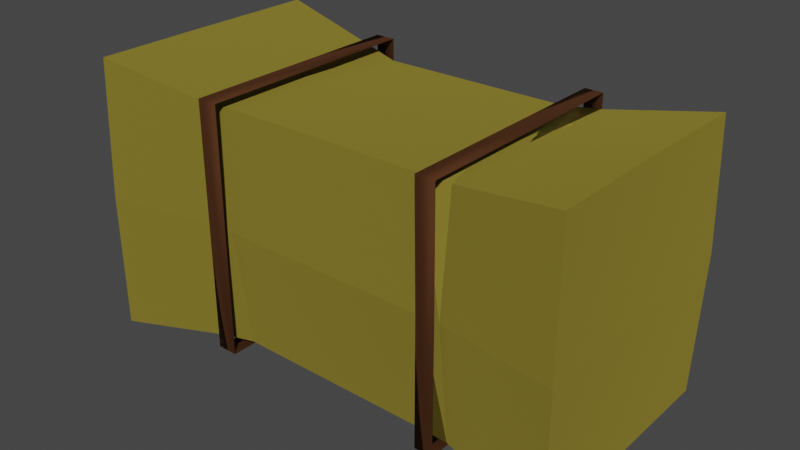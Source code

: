 # Source: paille_rectangle.blend  (saved by Blender 3.5.10; exported with 4.5.12 LTS)
import bpy
from mathutils import Matrix  # noqa: F401  (used for matrix-valued properties, if any)

bpy.ops.wm.read_factory_settings(use_empty=True)
scene = bpy.context.scene
scene.name = 'Scene'

# ---- collections
col_collection = bpy.data.collections.new('Collection'); scene.collection.children.link(col_collection)

# ---- materials (node trees are filled in below, after node groups)
mat_01___default = bpy.data.materials.new('01 - Default')
mat_01___default.use_transparent_shadow = False
mat_01___default.diffuse_color = (0.1569, 0.06275, 0.02745, 1.0)
mat_01___default.roughness = 0.8586
mat_01___default.specular_intensity = 0.0
mat_01___default.metallic = 1.0
mat_02___default = bpy.data.materials.new('02 - Default')
mat_02___default.use_transparent_shadow = False
mat_02___default.diffuse_color = (0.5725, 0.4588, 0.07059, 1.0)
mat_02___default.roughness = 0.8586
mat_02___default.specular_intensity = 0.0
mat_02___default.metallic = 1.0

# ---- material node trees
mat_01___default.use_nodes = True; mat_01___default.node_tree.nodes.clear()
_N = mat_01___default.node_tree.nodes; _L = mat_01___default.node_tree.links
n0 = _N.new('ShaderNodeBsdfPrincipled'); n0.name = 'Principled BSDF'; n0.location = (10, 300)
n0.distribution = 'GGX'
n0.subsurface_method = 'RANDOM_WALK_SKIN'
n0.inputs[0].default_value = (0.1569, 0.06275, 0.02745, 1.0)
n0.inputs[1].default_value = 1.0
n0.inputs[2].default_value = 0.8586
n0.inputs[3].default_value = 1.45
n0.inputs[13].default_value = 0.0
n0.inputs[27].default_value = (0.0, 0.0, 0.0, 1.0)
n1 = _N.new('ShaderNodeOutputMaterial'); n1.name = 'Material Output'; n1.location = (300, 300)
n2 = _N.new('ShaderNodeNormalMap'); n2.name = 'Normal Map'; n2.location = (-300, -300)
n2.label = 'Normal/Map'
_L.new(n0.outputs[0], n1.inputs[0])
_L.new(n2.outputs[0], n0.inputs[5])
n1.is_active_output = True
mat_02___default.use_nodes = True; mat_02___default.node_tree.nodes.clear()
_N = mat_02___default.node_tree.nodes; _L = mat_02___default.node_tree.links
n0 = _N.new('ShaderNodeBsdfPrincipled'); n0.name = 'Principled BSDF'; n0.location = (10, 300)
n0.distribution = 'GGX'
n0.subsurface_method = 'RANDOM_WALK_SKIN'
n0.inputs[0].default_value = (0.5725, 0.4588, 0.07059, 1.0)
n0.inputs[1].default_value = 1.0
n0.inputs[2].default_value = 0.8586
n0.inputs[3].default_value = 1.45
n0.inputs[13].default_value = 0.0
n0.inputs[27].default_value = (0.0, 0.0, 0.0, 1.0)
n1 = _N.new('ShaderNodeOutputMaterial'); n1.name = 'Material Output'; n1.location = (300, 300)
n2 = _N.new('ShaderNodeNormalMap'); n2.name = 'Normal Map'; n2.location = (-300, -300)
n2.label = 'Normal/Map'
_L.new(n0.outputs[0], n1.inputs[0])
_L.new(n2.outputs[0], n0.inputs[5])
n1.is_active_output = True

# ---- world
world_world = bpy.data.worlds.new('World'); scene.world = world_world
world_world.use_nodes = True; world_world.node_tree.nodes.clear()
_N = world_world.node_tree.nodes; _L = world_world.node_tree.links
n0 = _N.new('ShaderNodeOutputWorld'); n0.name = 'World Output'; n0.location = (300, 300)
n1 = _N.new('ShaderNodeBackground'); n1.name = 'Background'; n1.location = (10, 300)
n1.inputs[0].default_value = (0.05088, 0.05088, 0.05088, 1.0)
_L.new(n1.outputs[0], n0.inputs[0])
n0.is_active_output = True
world_world.color = (0.05088, 0.05088, 0.05088)
world_world.use_sun_shadow = False
world_world.sun_shadow_jitter_overblur = 0.0

# ---- meshes
me_mesh_002 = bpy.data.meshes.new('Mesh.002')
me_mesh_002.from_pydata([(-37.85, -19.81, -0.1705), (-19.34, -17.88, 1.902), (-14.89, -15.26, 3.301), (17.31, -17.88, 1.902), (20.71, -15.55, 3.001), (37.21, -18.23, 0.1118), (-37.18, 0.6846, -0.04633), (-19.9, 0.6555, 3.161), (-16.13, -1.341e-08, 1.902), (16.05, -0.0003399, 3.301), (20.18, -1.341e-08, 1.902), (37.13, 0.08251, 0.1256), (-37.18, 19.1, -0.04633), (-19.9, 16.06, 3.161), (-16.13, 17.88, 1.902), (15.2, 15.38, 4.001), (20.18, 17.88, 1.902), (37.13, 18.14, 0.1256), (-37.41, -19.14, 42.48), (-19.34, -17.88, 40.42), (-15.01, -15.38, 39.04), (17.26, -18.14, 40.42), (20.73, -15.77, 39.32), (37.19, -18.45, 42.2), (-37.41, -0.223, 42.48), (-19.34, -1.341e-08, 40.42), (-15.01, -1.521e-07, 39.04), (17.26, 0.2595, 40.42), (20.73, -0.2477, 39.32), (37.19, -0.2477, 42.2), (-37.67, 19.27, 42.29), (-19.34, 17.88, 40.42), (-14.15, 15.43, 38.05), (17.31, 17.88, 40.42), (20.96, 16.07, 38.82), (36.97, 18.68, 41.63), (-37.85, -19.81, 21.19), (-19.34, -17.88, 21.16), (-16.25, -16.6, 21.16), (17.31, -17.88, 21.16), (20.08, -16.76, 21.16), (37.85, -19.65, 21.16), (37.85, 0.0, 21.16), (37.36, 19.55, 21.7), (20.18, 17.88, 21.16), (16.49, 16.74, 21.1), (-16.13, 17.88, 21.16), (-19.23, 16.6, 21.16), (-37.85, 19.87, 21.19), (-37.85, 0.03135, 21.19), (-19.23, -16.6, 3.286), (-16.13, -17.88, 1.902), (16.05, -15.41, 3.089), (20.18, -17.88, 1.902), (-19.34, -1.341e-08, 1.902), (-14.89, -0.0003399, 3.301), (17.31, -1.341e-08, 1.902), (20.79, 0.08251, 2.987), (-19.34, 17.88, 1.902), (-14.04, 15.25, 4.201), (17.31, 17.88, 1.902), (20.79, 15.49, 2.987), (-19.66, -16.07, 39.11), (-16.13, -17.88, 40.42), (16.17, -15.53, 39.14), (20.22, -18.14, 40.42), (-19.66, -0.2519, 39.11), (-16.13, -1.341e-08, 40.42), (16.17, -1.335e-07, 39.14), (20.22, 0.2595, 40.42), (-19.4, 16.28, 39.06), (-16.13, 17.88, 40.42), (15.32, 15.57, 38.16), (20.18, 17.88, 40.42), (-19.23, -16.6, 21.16), (-16.13, -17.88, 21.16), (17.41, -16.76, 21.1), (20.18, -17.88, 21.16), (20.56, 16.81, 21.7), (17.31, 17.88, 21.16), (-15.32, 16.58, 21.16), (-19.34, 17.88, 21.16), (-37.84, -19.8, -0.1642), (-19.34, -17.87, 1.909), (-14.89, -15.25, 3.308), (17.31, -17.87, 1.909), (20.72, -15.54, 3.008), (37.2, -18.23, 0.1182), (-37.17, 0.6845, -0.03853), (-19.9, 0.6554, 3.171), (-16.13, -1.341e-08, 1.912), (16.05, -0.0009511, 3.311), (20.18, -1.341e-08, 1.912), (37.12, 0.08245, 0.1334), (-37.17, 19.09, -0.03996), (-19.9, 16.05, 3.169), (-16.13, 17.87, 1.909), (15.2, 15.38, 4.007), (20.18, 17.87, 1.909), (37.13, 18.14, 0.132), (-37.4, -19.13, 42.47), (-19.34, -17.87, 40.41), (-15.01, -15.37, 39.03), (17.26, -18.13, 40.41), (20.73, -15.77, 39.31), (37.19, -18.44, 42.2), (-37.4, -0.223, 42.47), (-19.34, -1.341e-08, 40.41), (-15.01, -0.0002287, 39.03), (17.26, 0.2595, 40.41), (20.73, -0.2483, 39.31), (37.19, -0.2479, 42.2), (-37.67, 19.27, 42.28), (-19.34, 17.87, 40.41), (-14.15, 15.42, 38.05), (17.31, 17.87, 40.41), (20.96, 16.06, 38.82), (36.96, 18.67, 41.62), (-37.84, -19.8, 21.19), (-19.34, -17.87, 21.16), (-16.25, -16.59, 21.16), (17.31, -17.87, 21.16), (20.08, -16.75, 21.16), (37.84, -19.64, 21.16), (37.84, -8.49e-05, 21.16), (37.35, 19.54, 21.7), (20.18, 17.87, 21.16), (16.49, 16.73, 21.1), (-16.13, 17.87, 21.16), (-19.23, 16.59, 21.16), (-37.84, 19.86, 21.19), (-37.84, 0.03132, 21.19), (-19.23, -16.59, 3.292), (-16.13, -17.87, 1.909), (16.05, -15.4, 3.096), (20.18, -17.87, 1.909), (-19.34, -1.341e-08, 1.912), (-14.89, -0.0005359, 3.311), (17.31, -1.341e-08, 1.912), (20.79, 0.08283, 2.997), (-19.34, 17.87, 1.909), (-14.04, 15.24, 4.208), (17.31, 17.87, 1.909), (20.8, 15.48, 2.994), (-19.66, -16.07, 39.1), (-16.13, -17.87, 40.41), (16.17, -15.52, 39.14), (20.22, -18.13, 40.41), (-19.66, -0.252, 39.1), (-16.13, -1.341e-08, 40.41), (16.17, 3.543e-05, 39.13), (20.22, 0.2595, 40.41), (-19.41, 16.27, 39.06), (-16.13, 17.87, 40.41), (15.32, 15.56, 38.15), (20.18, 17.87, 40.41), (-19.23, -16.59, 21.16), (-16.13, -17.87, 21.16), (17.41, -16.75, 21.1), (20.18, -17.87, 21.16), (20.56, 16.8, 21.7), (17.31, 17.87, 21.16), (-15.32, 16.57, 21.16), (-19.34, 17.87, 21.16)], [], [(0, 6, 7, 50), (1, 54, 8, 51), (2, 55, 9, 52), (3, 56, 10, 53), (4, 57, 11, 5), (6, 12, 13, 7), (54, 58, 14, 8), (55, 59, 15, 9), (56, 60, 16, 10), (57, 61, 17, 11), (18, 62, 66, 24), (19, 63, 67, 25), (20, 64, 68, 26), (21, 65, 69, 27), (22, 23, 29, 28), (24, 66, 70, 30), (25, 67, 71, 31), (26, 68, 72, 32), (27, 69, 73, 33), (28, 29, 35, 34), (0, 50, 74, 36), (1, 51, 75, 37), (2, 52, 76, 38), (3, 53, 77, 39), (4, 5, 41, 40), (36, 74, 62, 18), (37, 75, 63, 19), (38, 76, 64, 20), (39, 77, 65, 21), (40, 41, 23, 22), (5, 11, 42, 41), (11, 17, 43, 42), (41, 42, 29, 23), (42, 43, 35, 29), (17, 61, 78, 43), (16, 60, 79, 44), (15, 59, 80, 45), (14, 58, 81, 46), (13, 12, 48, 47), (43, 78, 34, 35), (44, 79, 33, 73), (45, 80, 32, 72), (46, 81, 31, 71), (47, 48, 30, 70), (12, 6, 49, 48), (6, 0, 36, 49), (48, 49, 24, 30), (49, 36, 18, 24), (61, 9, 15, 78), (78, 15, 45, 34), (34, 45, 72, 28), (28, 72, 68, 22), (22, 68, 64, 40), (40, 64, 76, 4), (4, 76, 52, 57), (57, 52, 9, 61), (20, 62, 74, 38), (38, 74, 50, 2), (32, 70, 66, 26), (26, 66, 62, 20), (70, 32, 80, 47), (47, 80, 59, 13), (55, 7, 13, 59), (2, 50, 7, 55), (82, 132, 89, 88), (83, 133, 90, 136), (84, 134, 91, 137), (85, 135, 92, 138), (86, 87, 93, 139), (88, 89, 95, 94), (136, 90, 96, 140), (137, 91, 97, 141), (138, 92, 98, 142), (139, 93, 99, 143), (100, 106, 148, 144), (101, 107, 149, 145), (102, 108, 150, 146), (103, 109, 151, 147), (104, 110, 111, 105), (106, 112, 152, 148), (107, 113, 153, 149), (108, 114, 154, 150), (109, 115, 155, 151), (110, 116, 117, 111), (82, 118, 156, 132), (83, 119, 157, 133), (84, 120, 158, 134), (85, 121, 159, 135), (86, 122, 123, 87), (118, 100, 144, 156), (119, 101, 145, 157), (120, 102, 146, 158), (121, 103, 147, 159), (122, 104, 105, 123), (87, 123, 124, 93), (93, 124, 125, 99), (123, 105, 111, 124), (124, 111, 117, 125), (99, 125, 160, 143), (98, 126, 161, 142), (97, 127, 162, 141), (96, 128, 163, 140), (95, 129, 130, 94), (125, 117, 116, 160), (126, 155, 115, 161), (127, 154, 114, 162), (128, 153, 113, 163), (129, 152, 112, 130), (94, 130, 131, 88), (88, 131, 118, 82), (130, 112, 106, 131), (131, 106, 100, 118), (143, 160, 97, 91), (160, 116, 127, 97), (116, 110, 154, 127), (110, 104, 150, 154), (104, 122, 146, 150), (122, 86, 158, 146), (86, 139, 134, 158), (139, 143, 91, 134), (102, 120, 156, 144), (120, 84, 132, 156), (114, 108, 148, 152), (108, 102, 144, 148), (152, 129, 162, 114), (129, 95, 141, 162), (137, 141, 95, 89), (84, 137, 89, 132), (51, 8, 90, 133), (53, 10, 92, 135), (8, 14, 96, 90), (10, 16, 98, 92), (67, 63, 145, 149), (69, 65, 147, 151), (71, 67, 149, 153), (73, 69, 151, 155), (75, 51, 133, 157), (77, 53, 135, 159), (63, 75, 157, 145), (65, 77, 159, 147), (79, 60, 142, 161), (81, 58, 140, 163), (33, 79, 161, 115), (31, 81, 163, 113), (54, 1, 83, 136), (56, 3, 85, 138), (58, 54, 136, 140), (60, 56, 138, 142), (19, 25, 107, 101), (21, 27, 109, 103), (25, 31, 113, 107), (27, 33, 115, 109), (1, 37, 119, 83), (3, 39, 121, 85), (37, 19, 101, 119), (39, 21, 103, 121), (16, 44, 126, 98), (14, 46, 128, 96), (44, 73, 155, 126), (46, 71, 153, 128)])
me_mesh_002.polygons.foreach_set('use_smooth', [True] * 160)
me_mesh_002.polygons.foreach_set('material_index', [1, 0, 1, 0, 1, 1, 0, 1, 0, 1, 1, 0, 1, 0, 1, 1, 0, 1, 0, 1, 1, 0, 1, 0, 1, 1, 0, 1, 0, 1, 1, 1, 1, 1, 1, 0, 1, 0, 1, 1, 0, 1, 0, 1, 1, 1, 1, 1, 1, 1, 1, 1, 1, 1, 1, 1, 1, 1, 1, 1, 1, 1, 1, 1, 1, 0, 1, 0, 1, 1, 0, 1, 0, 1, 1, 0, 1, 0, 1, 1, 0, 1, 0, 1, 1, 0, 1, 0, 1, 1, 0, 1, 0, 1, 1, 1, 1, 1, 1, 0, 1, 0, 1, 1, 0, 1, 0, 1, 1, 1, 1, 1, 1, 1, 1, 1, 1, 1, 1, 1, 1, 1, 1, 1, 1, 1, 1, 1, 0, 0, 0, 0, 0, 0, 0, 0, 0, 0, 0, 0, 0, 0, 0, 0, 0, 0, 0, 0, 0, 0, 0, 0, 0, 0, 0, 0, 0, 0, 0, 0])
_k = set([(0, 6), (0, 36), (0, 50), (1, 51), (2, 38), (2, 50), (2, 52), (2, 55), (3, 53), (4, 5), (4, 40), (4, 57), (4, 76), (5, 11), (5, 41), (6, 12), (6, 49), (7, 13), (7, 50), (7, 55), (9, 15), (9, 52), (9, 55), (9, 61), (11, 17), (11, 42), (12, 13), (12, 48), (13, 47), (13, 59), (14, 58), (15, 45), (15, 59), (15, 78), (16, 60), (17, 43), (17, 61), (18, 24), (18, 36), (18, 62), (19, 63), (20, 26), (20, 38), (20, 62), (20, 64), (21, 65), (22, 23), (22, 28), (22, 40), (22, 68), (23, 29), (23, 41), (24, 30), (26, 32), (26, 66), (26, 68), (28, 29), (28, 34), (28, 72), (29, 35), (29, 42), (30, 48), (30, 70), (31, 71), (32, 70), (32, 72), (32, 80), (33, 73), (34, 35), (34, 45), (34, 78), (35, 43), (36, 49), (36, 74), (38, 74), (38, 76), (40, 41), (40, 64), (41, 42), (42, 43), (43, 78), (45, 72), (45, 80), (47, 48), (47, 70), (47, 80), (48, 49), (50, 74), (52, 57), (52, 76), (55, 59), (57, 61), (59, 80), (61, 78), (62, 66), (62, 74), (64, 68), (64, 76), (66, 70), (68, 72), (82, 88), (82, 118), (82, 132), (83, 133), (84, 120), (84, 132), (84, 134), (84, 137), (85, 135), (86, 87), (86, 122), (86, 139), (86, 158), (87, 93), (87, 123), (88, 94), (88, 131), (89, 95), (89, 132), (89, 137), (91, 97), (91, 134), (91, 137), (91, 143), (93, 99), (93, 124), (94, 95), (94, 130), (95, 129), (95, 141), (96, 140), (97, 127), (97, 141), (97, 160), (98, 142), (99, 125), (99, 143), (100, 106), (100, 118), (100, 144), (101, 145), (102, 108), (102, 120), (102, 144), (102, 146), (103, 147), (104, 105), (104, 110), (104, 122), (104, 150), (105, 111), (105, 123), (106, 112), (108, 114), (108, 148), (108, 150), (110, 111), (110, 116), (110, 154), (111, 117), (111, 124), (112, 130), (112, 152), (113, 153), (114, 152), (114, 154), (114, 162), (115, 155), (116, 117), (116, 127), (116, 160), (117, 125), (118, 131), (118, 156), (120, 156), (120, 158), (122, 123), (122, 146), (123, 124), (124, 125), (125, 160), (127, 154), (127, 162), (129, 130), (129, 152), (129, 162), (130, 131), (132, 156), (134, 139), (134, 158), (137, 141), (139, 143), (141, 162), (143, 160), (144, 148), (144, 156), (146, 150), (146, 158), (148, 152), (150, 154)])
me_mesh_002.attributes.new('sharp_edge', 'BOOLEAN', 'EDGE').data.foreach_set('value', [ (min(e.vertices), max(e.vertices)) in _k for e in me_mesh_002.edges])
_uv = me_mesh_002.uv_layers.new(name='UVChannel_1')
_uv.uv.foreach_set('vector', [1.0, 0.0, 1.0, 0.5, 0.8, 0.5, 0.8, 0.0, 0.8, 0.0, 0.8, 0.5, 0.6, 0.5, 0.6, 0.0, 0.6, 0.0, 0.6, 0.5, 0.4, 0.5, 0.4, 0.0, 0.4, 0.0, 0.4, 0.5, 0.2, 0.5, 0.2, 0.0, 0.2, 0.0, 0.2, 0.5, 2.98e-08, 0.5, 2.98e-08, 0.0, 1.0, 0.5, 1.0, 1.0, 0.8, 1.0, 0.8, 0.5, 0.8, 0.5, 0.8, 1.0, 0.6, 1.0, 0.6, 0.5, 0.6, 0.5, 0.6, 1.0, 0.4, 1.0, 0.4, 0.5, 0.4, 0.5, 0.4, 1.0, 0.2, 1.0, 0.2, 0.5, 0.2, 0.5, 0.2, 1.0, 2.98e-08, 1.0, 2.98e-08, 0.5, 0.0, 0.0, 0.2, 0.0, 0.2, 0.5, 0.0, 0.5, 0.2, 0.0, 0.4, 0.0, 0.4, 0.5, 0.2, 0.5, 0.4, 0.0, 0.6, 0.0, 0.6, 0.5, 0.4, 0.5, 0.6, 0.0, 0.8, 0.0, 0.8, 0.5, 0.6, 0.5, 0.8, 0.0, 1.0, 0.0, 1.0, 0.5, 0.8, 0.5, 0.0, 0.5, 0.2, 0.5, 0.2, 1.0, 0.0, 1.0, 0.2, 0.5, 0.4, 0.5, 0.4, 1.0, 0.2, 1.0, 0.4, 0.5, 0.6, 0.5, 0.6, 1.0, 0.4, 1.0, 0.6, 0.5, 0.8, 0.5, 0.8, 1.0, 0.6, 1.0, 0.8, 0.5, 1.0, 0.5, 1.0, 1.0, 0.8, 1.0, 0.0, 0.0, 0.2, 0.0, 0.2, 0.5, 0.0, 0.5, 0.2, 0.0, 0.4, 0.0, 0.4, 0.5, 0.2, 0.5, 0.4, 0.0, 0.6, 0.0, 0.6, 0.5, 0.4, 0.5, 0.6, 0.0, 0.8, 0.0, 0.8, 0.5, 0.6, 0.5, 0.8, 0.0, 1.0, 0.0, 1.0, 0.5, 0.8, 0.5, 0.0, 0.5, 0.2, 0.5, 0.2, 1.0, 0.0, 1.0, 0.2, 0.5, 0.4, 0.5, 0.4, 1.0, 0.2, 1.0, 0.4, 0.5, 0.6, 0.5, 0.6, 1.0, 0.4, 1.0, 0.6, 0.5, 0.8, 0.5, 0.8, 1.0, 0.6, 1.0, 0.8, 0.5, 1.0, 0.5, 1.0, 1.0, 0.8, 1.0, 0.0, 0.0, 0.5, 0.0, 0.5, 0.5, 0.0, 0.5, 0.5, 0.0, 1.0, 0.0, 1.0, 0.5, 0.5, 0.5, 0.0, 0.5, 0.5, 0.5, 0.5, 1.0, 0.0, 1.0, 0.5, 0.5, 1.0, 0.5, 1.0, 1.0, 0.5, 1.0, 0.0, 0.0, 0.2, 0.0, 0.2, 0.5, 0.0, 0.5, 0.2, 0.0, 0.4, 0.0, 0.4, 0.5, 0.2, 0.5, 0.4, 0.0, 0.6, 0.0, 0.6, 0.5, 0.4, 0.5, 0.6, 0.0, 0.8, 0.0, 0.8, 0.5, 0.6, 0.5, 0.8, 0.0, 1.0, 0.0, 1.0, 0.5, 0.8, 0.5, 0.0, 0.5, 0.2, 0.5, 0.2, 1.0, 0.0, 1.0, 0.2, 0.5, 0.4, 0.5, 0.4, 1.0, 0.2, 1.0, 0.4, 0.5, 0.6, 0.5, 0.6, 1.0, 0.4, 1.0, 0.6, 0.5, 0.8, 0.5, 0.8, 1.0, 0.6, 1.0, 0.8, 0.5, 1.0, 0.5, 1.0, 1.0, 0.8, 1.0, 0.0, 0.0, 0.5, 0.0, 0.5, 0.5, 0.0, 0.5, 0.5, 0.0, 1.0, 0.0, 1.0, 0.5, 0.5, 0.5, 0.0, 0.5, 0.5, 0.5, 0.5, 1.0, 0.0, 1.0, 0.5, 0.5, 1.0, 0.5, 1.0, 1.0, 0.5, 1.0, 0.5, 1.0, 0.4, 0.5, 0.4, 1.0, 0.6, 1.0, 0.6, 1.0, 0.4, 1.0, 0.6, 0.5, 0.8, 1.0, 0.8, 1.0, 0.6, 0.5, 0.6, 0.5, 0.8, 0.5, 0.8, 0.5, 0.6, 0.5, 1.0, 0.0, 0.8, 0.0, 0.8, 0.0, 1.0, 0.0, 0.2, 0.0, 0.8, 0.0, 0.8, 0.0, 0.2, 0.0, 0.2, 1.0, 0.2, 0.0, 0.2, 0.0, 0.2, 1.0, 0.8, 1.0, 0.0, 0.5, 0.0, 0.5, 0.8, 1.0, 0.4, 0.5, 0.5, 1.0, 0.4, 0.0, 1.0, 1.0, 1.0, 0.5, 0.4, 0.0, 0.4, 0.0, 1.0, 0.5, 0.4, 1.0, 0.6, 0.0, 0.4, 1.0, 0.2, 0.5, 0.6, 0.0, 0.4, 0.5, 0.4, 0.5, 0.6, 0.0, 1.0, 1.0, 0.4, 0.0, 0.2, 0.5, 0.4, 1.0, 1.0, 1.0, 1.0, 0.5, 1.0, 0.5, 1.0, 1.0, 1.0, 0.5, 0.8, 1.0, 0.5, 0.0, 0.8, 0.5, 0.8, 1.0, 1.0, 0.5, 0.6, 0.0, 0.4, 1.0, 0.8, 0.5, 0.5, 0.0, 1.0, 0.0, 0.8, 0.0, 0.8, 0.5, 1.0, 0.5, 0.8, 0.0, 0.6, 0.0, 0.6, 0.5, 0.8, 0.5, 0.6, 0.0, 0.4, 0.0, 0.4, 0.5, 0.6, 0.5, 0.4, 0.0, 0.2, 0.0, 0.2, 0.5, 0.4, 0.5, 0.2, 0.0, 2.98e-08, 0.0, 2.98e-08, 0.5, 0.2, 0.5, 1.0, 0.5, 0.8, 0.5, 0.8, 1.0, 1.0, 1.0, 0.8, 0.5, 0.6, 0.5, 0.6, 1.0, 0.8, 1.0, 0.6, 0.5, 0.4, 0.5, 0.4, 1.0, 0.6, 1.0, 0.4, 0.5, 0.2, 0.5, 0.2, 1.0, 0.4, 1.0, 0.2, 0.5, 2.98e-08, 0.5, 2.98e-08, 1.0, 0.2, 1.0, 0.0, 0.0, 0.0, 0.5, 0.2, 0.5, 0.2, 0.0, 0.2, 0.0, 0.2, 0.5, 0.4, 0.5, 0.4, 0.0, 0.4, 0.0, 0.4, 0.5, 0.6, 0.5, 0.6, 0.0, 0.6, 0.0, 0.6, 0.5, 0.8, 0.5, 0.8, 0.0, 0.8, 0.0, 0.8, 0.5, 1.0, 0.5, 1.0, 0.0, 0.0, 0.5, 0.0, 1.0, 0.2, 1.0, 0.2, 0.5, 0.2, 0.5, 0.2, 1.0, 0.4, 1.0, 0.4, 0.5, 0.4, 0.5, 0.4, 1.0, 0.6, 1.0, 0.6, 0.5, 0.6, 0.5, 0.6, 1.0, 0.8, 1.0, 0.8, 0.5, 0.8, 0.5, 0.8, 1.0, 1.0, 1.0, 1.0, 0.5, 0.0, 0.0, 0.0, 0.5, 0.2, 0.5, 0.2, 0.0, 0.2, 0.0, 0.2, 0.5, 0.4, 0.5, 0.4, 0.0, 0.4, 0.0, 0.4, 0.5, 0.6, 0.5, 0.6, 0.0, 0.6, 0.0, 0.6, 0.5, 0.8, 0.5, 0.8, 0.0, 0.8, 0.0, 0.8, 0.5, 1.0, 0.5, 1.0, 0.0, 0.0, 0.5, 0.0, 1.0, 0.2, 1.0, 0.2, 0.5, 0.2, 0.5, 0.2, 1.0, 0.4, 1.0, 0.4, 0.5, 0.4, 0.5, 0.4, 1.0, 0.6, 1.0, 0.6, 0.5, 0.6, 0.5, 0.6, 1.0, 0.8, 1.0, 0.8, 0.5, 0.8, 0.5, 0.8, 1.0, 1.0, 1.0, 1.0, 0.5, 0.0, 0.0, 0.0, 0.5, 0.5, 0.5, 0.5, 0.0, 0.5, 0.0, 0.5, 0.5, 1.0, 0.5, 1.0, 0.0, 0.0, 0.5, 0.0, 1.0, 0.5, 1.0, 0.5, 0.5, 0.5, 0.5, 0.5, 1.0, 1.0, 1.0, 1.0, 0.5, 0.0, 0.0, 0.0, 0.5, 0.2, 0.5, 0.2, 0.0, 0.2, 0.0, 0.2, 0.5, 0.4, 0.5, 0.4, 0.0, 0.4, 0.0, 0.4, 0.5, 0.6, 0.5, 0.6, 0.0, 0.6, 0.0, 0.6, 0.5, 0.8, 0.5, 0.8, 0.0, 0.8, 0.0, 0.8, 0.5, 1.0, 0.5, 1.0, 0.0, 0.0, 0.5, 0.0, 1.0, 0.2, 1.0, 0.2, 0.5, 0.2, 0.5, 0.2, 1.0, 0.4, 1.0, 0.4, 0.5, 0.4, 0.5, 0.4, 1.0, 0.6, 1.0, 0.6, 0.5, 0.6, 0.5, 0.6, 1.0, 0.8, 1.0, 0.8, 0.5, 0.8, 0.5, 0.8, 1.0, 1.0, 1.0, 1.0, 0.5, 0.0, 0.0, 0.0, 0.5, 0.5, 0.5, 0.5, 0.0, 0.5, 0.0, 0.5, 0.5, 1.0, 0.5, 1.0, 0.0, 0.0, 0.5, 0.0, 1.0, 0.5, 1.0, 0.5, 0.5, 0.5, 0.5, 0.5, 1.0, 1.0, 1.0, 1.0, 0.5, 0.5, 1.0, 0.6, 1.0, 0.4, 1.0, 0.4, 0.5, 0.6, 1.0, 0.8, 1.0, 0.6, 0.5, 0.4, 1.0, 0.8, 1.0, 0.8, 0.5, 0.6, 0.5, 0.6, 0.5, 0.8, 0.5, 0.8, 0.0, 1.0, 0.0, 0.6, 0.5, 0.8, 0.0, 0.8, 0.0, 0.2, 0.0, 1.0, 0.0, 0.8, 0.0, 0.2, 0.0, 0.2, 1.0, 0.2, 0.0, 0.2, 0.0, 0.0, 0.5, 0.8, 1.0, 0.2, 1.0, 0.0, 0.5, 0.5, 1.0, 0.4, 0.5, 0.8, 1.0, 0.4, 0.0, 0.4, 0.0, 1.0, 0.5, 1.0, 1.0, 0.4, 0.0, 0.6, 0.0, 0.4, 1.0, 1.0, 0.5, 0.4, 1.0, 0.4, 0.5, 0.6, 0.0, 0.2, 0.5, 0.4, 0.5, 0.4, 0.0, 1.0, 1.0, 0.6, 0.0, 0.2, 0.5, 1.0, 0.5, 1.0, 1.0, 0.4, 1.0, 1.0, 0.5, 0.8, 1.0, 1.0, 0.5, 1.0, 1.0, 0.5, 0.0, 1.0, 0.5, 0.8, 1.0, 0.8, 0.5, 0.6, 0.0, 0.5, 0.0, 0.8, 0.5, 0.4, 1.0, 0.6, 0.0, 0.6, 0.5, 0.6, 0.5, 0.6, 0.0, 0.2, 0.0, 0.2, 0.5, 0.2, 0.5, 0.2, 0.0, 0.6, 0.5, 0.6, 1.0, 0.6, 1.0, 0.6, 0.5, 0.2, 0.5, 0.2, 1.0, 0.2, 1.0, 0.2, 0.5, 0.4, 0.5, 0.4, 0.0, 0.4, 0.0, 0.4, 0.5, 0.8, 0.5, 0.8, 0.0, 0.8, 0.0, 0.8, 0.5, 0.4, 1.0, 0.4, 0.5, 0.4, 0.5, 0.4, 1.0, 0.8, 1.0, 0.8, 0.5, 0.8, 0.5, 0.8, 1.0, 0.4, 0.5, 0.4, 0.0, 0.4, 0.0, 0.4, 0.5, 0.8, 0.5, 0.8, 0.0, 0.8, 0.0, 0.8, 0.5, 0.4, 1.0, 0.4, 0.5, 0.4, 0.5, 0.4, 1.0, 0.8, 1.0, 0.8, 0.5, 0.8, 0.5, 0.8, 1.0, 0.4, 0.5, 0.4, 0.0, 0.4, 0.0, 0.4, 0.5, 0.8, 0.5, 0.8, 0.0, 0.8, 0.0, 0.8, 0.5, 0.4, 1.0, 0.4, 0.5, 0.4, 0.5, 0.4, 1.0, 0.8, 1.0, 0.8, 0.5, 0.8, 0.5, 0.8, 1.0, 0.8, 0.5, 0.8, 0.0, 0.8, 0.0, 0.8, 0.5, 0.4, 0.5, 0.4, 0.0, 0.4, 0.0, 0.4, 0.5, 0.8, 1.0, 0.8, 0.5, 0.8, 0.5, 0.8, 1.0, 0.4, 1.0, 0.4, 0.5, 0.4, 0.5, 0.4, 1.0, 0.2, 0.0, 0.2, 0.5, 0.2, 0.5, 0.2, 0.0, 0.6, 0.0, 0.6, 0.5, 0.6, 0.5, 0.6, 0.0, 0.2, 0.5, 0.2, 1.0, 0.2, 1.0, 0.2, 0.5, 0.6, 0.5, 0.6, 1.0, 0.6, 1.0, 0.6, 0.5, 0.2, 0.0, 0.2, 0.5, 0.2, 0.5, 0.2, 0.0, 0.6, 0.0, 0.6, 0.5, 0.6, 0.5, 0.6, 0.0, 0.2, 0.5, 0.2, 1.0, 0.2, 1.0, 0.2, 0.5, 0.6, 0.5, 0.6, 1.0, 0.6, 1.0, 0.6, 0.5, 0.2, 0.0, 0.2, 0.5, 0.2, 0.5, 0.2, 0.0, 0.6, 0.0, 0.6, 0.5, 0.6, 0.5, 0.6, 0.0, 0.2, 0.5, 0.2, 1.0, 0.2, 1.0, 0.2, 0.5, 0.6, 0.5, 0.6, 1.0, 0.6, 1.0, 0.6, 0.5])
me_mesh_002.materials.append(mat_01___default)
me_mesh_002.materials.append(mat_02___default)
me_mesh_002.update()
me_mesh_002.normals_split_custom_set([tuple(v) for v in zip(*[iter([0.1825, -7.612e-09, -0.9832, 0.1825, -3.842e-09, -0.9832, 0.1825, -3.857e-09, -0.9832, 0.1825, -7.612e-09, -0.9832, -0.5774, -0.5773, -0.5773, -0.7071, 0.0, -0.7071, 0.7071, 0.0, -0.7071, 0.5774, -0.5773, -0.5774, -0.003409, 0.006912, -1.0, -0.003409, 0.006912, -1.0, -0.003409, 0.006912, -1.0, -0.003409, 0.006912, -1.0, -0.5774, -0.5773, -0.5773, -0.7071, 0.0, -0.7071, 0.7071, 0.0, -0.7071, 0.5774, -0.5774, -0.5773, -0.1725, -5.246e-08, -0.985, -0.1725, -2.627e-08, -0.985, -0.1725, -2.627e-08, -0.985, -0.1725, -5.246e-08, -0.985, 0.1825, -3.842e-09, -0.9832, 0.1825, 0.0, -0.9832, 0.1825, 0.0, -0.9832, 0.1825, -3.857e-09, -0.9832, -0.7071, 0.0, -0.7071, -0.5774, 0.5773, -0.5773, 0.5774, 0.5773, -0.5774, 0.7071, 0.0, -0.7071, -0.003445, 0.05215, -0.9986, -0.003445, 0.05215, -0.9986, -0.003445, 0.05215, -0.9986, -0.003445, 0.05215, -0.9986, -0.7071, 0.0, -0.7071, -0.5774, 0.5773, -0.5773, 0.5774, 0.5773, -0.5773, 0.7071, 0.0, -0.7071, -0.1725, -2.627e-08, -0.985, -0.1725, 0.0, -0.985, -0.1725, 0.0, -0.985, -0.1725, -2.627e-08, -0.985, 0.1866, 0.0, 0.9824, 0.1866, 0.0, 0.9824, 0.1836, 0.003273, 0.983, 0.1836, 0.003275, 0.983, -0.5774, -0.5773, 0.5773, 0.5774, -0.5773, 0.5774, 0.7071, 0.0, 0.7071, -0.7071, 0.0, 0.7071, -0.003426, 0.0, 1.0, -0.003426, 0.0, 1.0, -0.003426, 0.0, 1.0, -0.003426, 0.0, 1.0, -0.5771, -0.5814, 0.5736, 0.5771, -0.5814, 0.5736, 0.7075, 0.0008376, 0.7067, -0.7075, 0.0008376, 0.7067, -0.1725, 0.0, 0.985, -0.1725, 0.0, 0.985, -0.1725, 0.0, 0.985, -0.1725, 0.0, 0.985, 0.1836, 0.003275, 0.983, 0.1836, 0.003273, 0.983, 0.1806, 0.00652, 0.9835, 0.1806, 0.00652, 0.9835, -0.7071, 0.0, 0.7071, 0.7071, 0.0, 0.7071, 0.5774, 0.5773, 0.5774, -0.5774, 0.5773, 0.5773, -0.003566, 0.06344, 0.998, -0.003566, 0.06344, 0.998, -0.003566, 0.06344, 0.998, -0.003566, 0.06344, 0.998, -0.7075, 0.0008376, 0.7067, 0.7075, 0.0008376, 0.7067, 0.5769, 0.5776, 0.5775, -0.5769, 0.5776, 0.5775, -0.1748, 0.03003, 0.9841, -0.1748, 0.03003, 0.9841, -0.1748, 0.03003, 0.9841, -0.1748, 0.03003, 0.9841, 0.1699, -0.9855, 0.0, 0.1699, -0.9855, 0.0, 0.1699, -0.9855, 0.0, 0.1699, -0.9855, 0.0, -0.5774, -0.5773, -0.5773, 0.5774, -0.5773, -0.5774, 0.7072, -0.707, 1.09e-07, -0.7071, -0.7071, 1.09e-07, -0.00507, -0.9972, -0.07484, -0.00507, -0.9972, -0.07484, -0.00507, -0.9972, -0.07484, -0.00507, -0.9972, -0.07484, -0.5774, -0.5773, -0.5773, 0.5774, -0.5774, -0.5773, 0.7082, -0.706, -0.005529, -0.7082, -0.706, -0.005529, -0.1656, -0.984, -0.06572, -0.1656, -0.984, -0.06572, -0.1656, -0.984, -0.06572, -0.1656, -0.984, -0.06572, 0.1726, -0.9845, 0.02993, 0.1726, -0.9845, 0.02993, 0.1726, -0.9845, 0.02993, 0.1726, -0.9845, 0.02993, -0.7071, -0.7071, 1.09e-07, 0.7072, -0.707, 1.09e-07, 0.5774, -0.5773, 0.5774, -0.5774, -0.5773, 0.5773, -0.004812, -0.9977, 0.06813, -0.004812, -0.9977, 0.06813, -0.004812, -0.9977, 0.06813, -0.004812, -0.9977, 0.06813, -0.7082, -0.706, -0.005529, 0.7082, -0.706, -0.005529, 0.5771, -0.5814, 0.5736, -0.5771, -0.5814, 0.5736, -0.1648, -0.9848, 0.05481, -0.1648, -0.9848, 0.05481, -0.1648, -0.9848, 0.05481, -0.1648, -0.9848, 0.05481, 0.9995, 0.002092, -0.03213, 0.9995, 0.002092, -0.03213, 0.9995, 0.002092, -0.03213, 0.9995, 0.002092, -0.03213, 0.9997, 0.01328, -0.02264, 0.9997, 0.01328, -0.02264, 0.9997, 0.01328, -0.02264, 0.9997, 0.01328, -0.02264, 0.9995, 0.0, 0.03104, 0.9995, 0.0, 0.03104, 0.9995, 0.0, 0.03104, 0.9995, 0.0, 0.03104, 0.9995, 0.01856, 0.026, 0.9995, 0.01856, 0.026, 0.9995, 0.01856, 0.026, 0.9995, 0.01856, 0.026, -0.1658, 0.9839, -0.06662, -0.1658, 0.9839, -0.06662, -0.1658, 0.9839, -0.06662, -0.1658, 0.9839, -0.06662, 0.5774, 0.5773, -0.5773, -0.5774, 0.5773, -0.5773, -0.7071, 0.7071, -7.311e-08, 0.7071, 0.7071, -7.311e-08, -0.005085, 0.9969, -0.07876, -0.005085, 0.9969, -0.07876, -0.005085, 0.9969, -0.07876, -0.005085, 0.9969, -0.07876, 0.5774, 0.5773, -0.5774, -0.5774, 0.5773, -0.5773, -0.7071, 0.7071, -6.542e-08, 0.7072, 0.707, -6.543e-08, 0.1758, 0.9839, -0.03282, 0.1758, 0.9839, -0.03282, 0.1758, 0.9839, -0.03282, 0.1758, 0.9839, -0.03282, -0.164, 0.9855, 0.04285, -0.164, 0.9855, 0.04285, -0.164, 0.9855, 0.04285, -0.164, 0.9855, 0.04285, 0.7071, 0.7071, -7.311e-08, -0.7071, 0.7071, -7.311e-08, -0.5769, 0.5776, 0.5775, 0.5769, 0.5776, 0.5775, -0.004812, 0.9977, 0.06813, -0.004812, 0.9977, 0.06813, -0.004812, 0.9977, 0.06813, -0.004812, 0.9977, 0.06813, 0.7072, 0.707, -6.543e-08, -0.7071, 0.7071, -6.542e-08, -0.5774, 0.5773, 0.5773, 0.5774, 0.5773, 0.5774, 0.1694, 0.9853, 0.02304, 0.1694, 0.9853, 0.02304, 0.1694, 0.9853, 0.02304, 0.1694, 0.9853, 0.02304, -0.9995, 0.0, -0.03147, -0.9995, 0.0, -0.03147, -0.9995, 0.0, -0.03147, -0.9995, 0.0, -0.03147, -0.9997, 0.01663, -0.01544, -0.9997, 0.01663, -0.01544, -0.9997, 0.01663, -0.01544, -0.9997, 0.01663, -0.01544, -0.9999, -0.006567, 0.0144, -0.9998, -0.003308, 0.01748, -0.9998, -0.003248, 0.01753, -0.9999, -0.006567, 0.0144, -0.9998, -0.003308, 0.01748, -0.9998, 0.0, 0.0206, -0.9998, 0.0, 0.0206, -0.9998, -0.003248, 0.01753, -0.1317, 0.7476, -0.651, -0.1317, 0.7476, -0.651, -0.1317, 0.7476, -0.651, -0.1317, 0.7476, -0.651, -0.01643, 0.9997, -0.01701, -0.01643, 0.9997, -0.01701, -0.01643, 0.9997, -0.01701, -0.01643, 0.9997, -0.01701, -0.1445, 0.7067, 0.6926, -0.1445, 0.7067, 0.6926, -0.1445, 0.7067, 0.6926, -0.1445, 0.7067, 0.6926, -0.03697, 0.03073, 0.9988, -0.03697, 0.03073, 0.9988, -0.03697, 0.03073, 0.9988, -0.03697, 0.03073, 0.9988, -0.06607, -0.7371, 0.6725, -0.06607, -0.7371, 0.6725, -0.06607, -0.7371, 0.6725, -0.06607, -0.7371, 0.6725, -1.61e-05, -1.0, 0.000745, -1.61e-05, -1.0, 0.000745, -1.61e-05, -1.0, 0.000745, -1.61e-05, -1.0, 0.000745, -0.03589, -0.7286, -0.684, -0.03589, -0.7286, -0.684, -0.03589, -0.7286, -0.684, -0.03589, -0.7286, -0.684, -0.06613, 0.006864, -0.9978, -0.06613, 0.006864, -0.9978, -0.06613, 0.006864, -0.9978, -0.06613, 0.006864, -0.9978, 0.09143, -0.9947, 0.04634, 0.09143, -0.9947, 0.04634, 0.09143, -0.9947, 0.04634, 0.09143, -0.9947, 0.04634, 0.18, -0.9832, -0.03002, 0.18, -0.9832, -0.03002, 0.18, -0.9832, -0.03002, 0.18, -0.9832, -0.03002, 0.1102, 0.02811, 0.9935, 0.1102, 0.02811, 0.9935, 0.1102, 0.02811, 0.9935, 0.1102, 0.02811, 0.9935, 0.01556, 0.0, 0.9999, 0.01556, 0.0, 0.9999, 0.01556, 0.0, 0.9999, 0.01556, 0.0, 0.9999, 0.09799, 0.9944, 0.0392, 0.09799, 0.9944, 0.0392, 0.09799, 0.9944, 0.0392, 0.09799, 0.9944, 0.0392, 0.0898, 0.9946, -0.0518, 0.0898, 0.9946, -0.0518, 0.0898, 0.9946, -0.0518, 0.0898, 0.9946, -0.0518, 0.1113, 0.02609, -0.9934, 0.1113, 0.02609, -0.9934, 0.1113, 0.02609, -0.9934, 0.1113, 0.02609, -0.9934, 0.01679, -0.003473, -0.9999, 0.01679, -0.003473, -0.9999, 0.01679, -0.003473, -0.9999, 0.01679, -0.003473, -0.9999, -0.1826, -0.0001158, 0.9832, -0.1826, -0.0001158, 0.9832, -0.1826, -3.057e-06, 0.9832, -0.1826, -2.597e-06, 0.9832, -0.9046, 0.3015, 0.3015, 0.9045, 0.3015, 0.3015, 0.7071, 3.276e-11, 0.7071, -0.7071, 3.276e-11, 0.7071, 0.003411, -0.007078, 1.0, 0.003411, -0.007078, 1.0, 0.003411, -0.007078, 1.0, 0.003411, -0.007078, 1.0, -0.9046, 0.3015, 0.3015, 0.9046, 0.3014, 0.3015, 0.7071, 2.62e-11, 0.7071, -0.7071, 2.62e-11, 0.7071, 0.1727, -0.000119, 0.985, 0.1727, -0.000119, 0.985, 0.1727, -5.441e-06, 0.985, 0.1727, -5.465e-06, 0.985, -0.1826, -2.597e-06, 0.9832, -0.1826, -3.057e-06, 0.9832, -0.1826, 0.0001128, 0.9832, -0.1826, 0.0001128, 0.9832, -0.7071, 3.276e-11, 0.7071, 0.7071, 3.276e-11, 0.7071, 0.9045, -0.3015, 0.3015, -0.9046, -0.3015, 0.3015, 0.003452, -0.05197, 0.9986, 0.003452, -0.05197, 0.9986, 0.003452, -0.05197, 0.9986, 0.003452, -0.05197, 0.9986, -0.7071, 2.62e-11, 0.7071, 0.7071, 2.62e-11, 0.7071, 0.9046, -0.3015, 0.3015, -0.9046, -0.3015, 0.3015, 0.1727, -5.465e-06, 0.985, 0.1727, -5.441e-06, 0.985, 0.1727, 0.0001085, 0.985, 0.1727, 0.0001085, 0.985, -0.1867, -0.000114, -0.9824, -0.1837, -0.003278, -0.983, -0.1837, -0.003276, -0.983, -0.1867, -0.000114, -0.9824, -0.9046, 0.3015, -0.3015, -0.7071, 0.0, -0.7071, 0.7071, 0.0, -0.7071, 0.9045, 0.3015, -0.3015, 0.003435, -0.0001864, -1.0, 0.003435, -0.0001864, -1.0, 0.003435, -0.0001864, -1.0, 0.003435, -0.0001864, -1.0, -0.9061, 0.3002, -0.298, -0.7072, 0.0008386, -0.7071, 0.7072, 0.0008386, -0.7071, 0.9061, 0.3002, -0.298, 0.1727, -0.0001076, -0.985, 0.1727, -0.0001076, -0.985, 0.1727, -0.0001076, -0.985, 0.1727, -0.0001076, -0.985, -0.1837, -0.003278, -0.983, -0.1808, -0.006412, -0.9835, -0.1808, -0.006412, -0.9835, -0.1837, -0.003276, -0.983, -0.7071, 0.0, -0.7071, -0.9046, -0.3015, -0.3015, 0.9045, -0.3015, -0.3015, 0.7071, 0.0, -0.7071, 0.003561, -0.06329, -0.998, 0.003561, -0.06329, -0.998, 0.003561, -0.06329, -0.998, 0.003561, -0.06329, -0.998, -0.7072, 0.0008386, -0.7071, -0.9046, -0.3004, -0.3024, 0.9046, -0.3004, -0.3024, 0.7072, 0.0008386, -0.7071, 0.1749, -0.02992, -0.9841, 0.1749, -0.02992, -0.9841, 0.1749, -0.02992, -0.9841, 0.1749, -0.02992, -0.9841, -0.17, 0.9854, -9.714e-05, -0.17, 0.9854, -9.714e-05, -0.17, 0.9854, -9.714e-05, -0.17, 0.9854, -9.714e-05, -0.9046, 0.3015, 0.3015, -0.7071, 0.7071, -1.091e-07, 0.707, 0.7072, -1.091e-07, 0.9045, 0.3015, 0.3015, 0.005066, 0.9972, 0.07468, 0.005066, 0.9972, 0.07468, 0.005066, 0.9972, 0.07468, 0.005066, 0.9972, 0.07468, -0.9046, 0.3015, 0.3015, -0.7055, 0.7087, 0.004013, 0.7055, 0.7087, 0.004013, 0.9046, 0.3014, 0.3015, 0.1657, 0.984, 0.06564, 0.1657, 0.984, 0.06564, 0.1657, 0.984, 0.06564, 0.1657, 0.984, 0.06564, -0.1727, 0.9845, -0.02983, -0.1727, 0.9845, -0.02983, -0.1727, 0.9845, -0.02983, -0.1727, 0.9845, -0.02983, -0.7071, 0.7071, -1.091e-07, -0.9046, 0.3015, -0.3015, 0.9045, 0.3015, -0.3015, 0.707, 0.7072, -1.091e-07, 0.004803, 0.9977, -0.06799, 0.004803, 0.9977, -0.06799, 0.004803, 0.9977, -0.06799, 0.004803, 0.9977, -0.06799, -0.7055, 0.7087, 0.004013, -0.9061, 0.3002, -0.298, 0.9061, 0.3002, -0.298, 0.7055, 0.7087, 0.004013, 0.1649, 0.9848, -0.05471, 0.1649, 0.9848, -0.05471, 0.1649, 0.9848, -0.05471, 0.1649, 0.9848, -0.05471, -0.9995, -0.002228, 0.03201, -0.9995, -0.002228, 0.03201, -0.9995, -0.002228, 0.03201, -0.9995, -0.002228, 0.03201, -0.9997, -0.01315, 0.02252, -0.9997, -0.01315, 0.02252, -0.9997, -0.01315, 0.02252, -0.9997, -0.01315, 0.02252, -0.9995, -0.0001349, -0.03092, -0.9995, -0.0001349, -0.03092, -0.9995, -0.0001349, -0.03092, -0.9995, -0.0001349, -0.03092, -0.9995, -0.01843, -0.02588, -0.9995, -0.01843, -0.02588, -0.9995, -0.01843, -0.02588, -0.9995, -0.01843, -0.02588, 0.1659, -0.9839, 0.06652, 0.1659, -0.9839, 0.06652, 0.1659, -0.9839, 0.06652, 0.1659, -0.9839, 0.06652, 0.9046, -0.3015, 0.3015, 0.7071, -0.7071, 1.707e-07, -0.7071, -0.7071, 1.707e-07, -0.9046, -0.3015, 0.3015, 0.005078, -0.9969, 0.07863, 0.005078, -0.9969, 0.07863, 0.005078, -0.9969, 0.07863, 0.005078, -0.9969, 0.07863, 0.9045, -0.3015, 0.3015, 0.707, -0.7072, 6.544e-08, -0.7071, -0.7071, 6.545e-08, -0.9046, -0.3015, 0.3015, -0.176, -0.9839, 0.03272, -0.176, -0.9839, 0.03272, -0.176, -0.9839, 0.03272, -0.176, -0.9839, 0.03272, 0.1641, -0.9855, -0.04276, 0.1641, -0.9855, -0.04276, 0.1641, -0.9855, -0.04276, 0.1641, -0.9855, -0.04276, 0.7071, -0.7071, 1.707e-07, 0.9046, -0.3004, -0.3024, -0.9046, -0.3004, -0.3024, -0.7071, -0.7071, 1.707e-07, 0.004815, -0.9977, -0.06798, 0.004815, -0.9977, -0.06798, 0.004815, -0.9977, -0.06798, 0.004815, -0.9977, -0.06798, 0.707, -0.7072, 6.544e-08, 0.9045, -0.3015, -0.3015, -0.9046, -0.3015, -0.3015, -0.7071, -0.7071, 6.545e-08, -0.1695, -0.9853, -0.02294, -0.1695, -0.9853, -0.02294, -0.1695, -0.9853, -0.02294, -0.1695, -0.9853, -0.02294, 0.9995, 0.0001341, 0.03136, 0.9995, 0.0001341, 0.03136, 0.9995, 0.0001341, 0.03136, 0.9995, 0.0001341, 0.03136, 0.9997, -0.01675, 0.01532, 0.9997, -0.01675, 0.01532, 0.9997, -0.01675, 0.01532, 0.9997, -0.01675, 0.01532, 0.9999, 0.006697, -0.01428, 0.9999, 0.006697, -0.01428, 0.9998, 0.003246, -0.01741, 0.9998, 0.003309, -0.01735, 0.9998, 0.003309, -0.01735, 0.9998, 0.003246, -0.01741, 0.9998, -0.0001307, -0.02048, 0.9998, -0.0001307, -0.02048, 0.1317, -0.7476, 0.651, 0.1317, -0.7476, 0.651, 0.1317, -0.7476, 0.651, 0.1317, -0.7476, 0.651, 0.01644, -0.9997, 0.01702, 0.01644, -0.9997, 0.01702, 0.01644, -0.9997, 0.01702, 0.01644, -0.9997, 0.01702, 0.1445, -0.7067, -0.6926, 0.1445, -0.7067, -0.6926, 0.1445, -0.7067, -0.6926, 0.1445, -0.7067, -0.6926, 0.03697, -0.03074, -0.9988, 0.03697, -0.03074, -0.9988, 0.03697, -0.03074, -0.9988, 0.03697, -0.03074, -0.9988, 0.06609, 0.7372, -0.6725, 0.06609, 0.7372, -0.6725, 0.06609, 0.7372, -0.6725, 0.06609, 0.7372, -0.6725, 2.952e-05, 1.0, -0.000748, 2.952e-05, 1.0, -0.000748, 2.952e-05, 1.0, -0.000748, 2.952e-05, 1.0, -0.000748, 0.0359, 0.7286, 0.684, 0.0359, 0.7286, 0.684, 0.0359, 0.7286, 0.684, 0.0359, 0.7286, 0.684, 0.06613, -0.006865, 0.9978, 0.06613, -0.006865, 0.9978, 0.06613, -0.006865, 0.9978, 0.06613, -0.006865, 0.9978, -0.09138, 0.9947, -0.04619, -0.09138, 0.9947, -0.04619, -0.09138, 0.9947, -0.04619, -0.09138, 0.9947, -0.04619, -0.1799, 0.9832, 0.02987, -0.1799, 0.9832, 0.02987, -0.1799, 0.9832, 0.02987, -0.1799, 0.9832, 0.02987, -0.1102, -0.02795, -0.9935, -0.1102, -0.02795, -0.9935, -0.1102, -0.02795, -0.9935, -0.1102, -0.02795, -0.9935, -0.0156, -0.0001776, -0.9999, -0.0156, -0.0001776, -0.9999, -0.0156, -0.0001776, -0.9999, -0.0156, -0.0001776, -0.9999, -0.09798, -0.9944, -0.03905, -0.09798, -0.9944, -0.03905, -0.09798, -0.9944, -0.03905, -0.09798, -0.9944, -0.03905, -0.0898, -0.9946, 0.05165, -0.0898, -0.9946, 0.05165, -0.0898, -0.9946, 0.05165, -0.0898, -0.9946, 0.05165, -0.1113, -0.02592, 0.9935, -0.1113, -0.02592, 0.9935, -0.1113, -0.02592, 0.9935, -0.1113, -0.02592, 0.9935, -0.01688, 0.003298, 0.9999, -0.01688, 0.003298, 0.9999, -0.01688, 0.003298, 0.9999, -0.01688, 0.003298, 0.9999, 0.5774, -0.5773, -0.5774, 0.7071, 0.0, -0.7071, 0.7071, 3.276e-11, 0.7071, 0.9045, 0.3015, 0.3015, 0.5774, -0.5774, -0.5773, 0.7071, 0.0, -0.7071, 0.7071, 2.62e-11, 0.7071, 0.9046, 0.3014, 0.3015, 0.7071, 0.0, -0.7071, 0.5774, 0.5773, -0.5774, 0.9045, -0.3015, 0.3015, 0.7071, 3.276e-11, 0.7071, 0.7071, 0.0, -0.7071, 0.5774, 0.5773, -0.5773, 0.9046, -0.3015, 0.3015, 0.7071, 2.62e-11, 0.7071, 0.7071, 0.0, 0.7071, 0.5774, -0.5773, 0.5774, 0.9045, 0.3015, -0.3015, 0.7071, 0.0, -0.7071, 0.7075, 0.0008376, 0.7067, 0.5771, -0.5814, 0.5736, 0.9061, 0.3002, -0.298, 0.7072, 0.0008386, -0.7071, 0.5774, 0.5773, 0.5774, 0.7071, 0.0, 0.7071, 0.7071, 0.0, -0.7071, 0.9045, -0.3015, -0.3015, 0.5769, 0.5776, 0.5775, 0.7075, 0.0008376, 0.7067, 0.7072, 0.0008386, -0.7071, 0.9046, -0.3004, -0.3024, 0.7072, -0.707, 1.09e-07, 0.5774, -0.5773, -0.5774, 0.9045, 0.3015, 0.3015, 0.707, 0.7072, -1.091e-07, 0.7082, -0.706, -0.005529, 0.5774, -0.5774, -0.5773, 0.9046, 0.3014, 0.3015, 0.7055, 0.7087, 0.004013, 0.5774, -0.5773, 0.5774, 0.7072, -0.707, 1.09e-07, 0.707, 0.7072, -1.091e-07, 0.9045, 0.3015, -0.3015, 0.5771, -0.5814, 0.5736, 0.7082, -0.706, -0.005529, 0.7055, 0.7087, 0.004013, 0.9061, 0.3002, -0.298, -0.7071, 0.7071, -7.311e-08, -0.5774, 0.5773, -0.5773, -0.9046, -0.3015, 0.3015, -0.7071, -0.7071, 1.707e-07, -0.7071, 0.7071, -6.542e-08, -0.5774, 0.5773, -0.5773, -0.9046, -0.3015, 0.3015, -0.7071, -0.7071, 6.545e-08, -0.5769, 0.5776, 0.5775, -0.7071, 0.7071, -7.311e-08, -0.7071, -0.7071, 1.707e-07, -0.9046, -0.3004, -0.3024, -0.5774, 0.5773, 0.5773, -0.7071, 0.7071, -6.542e-08, -0.7071, -0.7071, 6.545e-08, -0.9046, -0.3015, -0.3015, -0.7071, 0.0, -0.7071, -0.5774, -0.5773, -0.5773, -0.9046, 0.3015, 0.3015, -0.7071, 3.276e-11, 0.7071, -0.7071, 0.0, -0.7071, -0.5774, -0.5773, -0.5773, -0.9046, 0.3015, 0.3015, -0.7071, 2.62e-11, 0.7071, -0.5774, 0.5773, -0.5773, -0.7071, 0.0, -0.7071, -0.7071, 3.276e-11, 0.7071, -0.9046, -0.3015, 0.3015, -0.5774, 0.5773, -0.5773, -0.7071, 0.0, -0.7071, -0.7071, 2.62e-11, 0.7071, -0.9046, -0.3015, 0.3015, -0.5774, -0.5773, 0.5773, -0.7071, 0.0, 0.7071, -0.7071, 0.0, -0.7071, -0.9046, 0.3015, -0.3015, -0.5771, -0.5814, 0.5736, -0.7075, 0.0008376, 0.7067, -0.7072, 0.0008386, -0.7071, -0.9061, 0.3002, -0.298, -0.7071, 0.0, 0.7071, -0.5774, 0.5773, 0.5773, -0.9046, -0.3015, -0.3015, -0.7071, 0.0, -0.7071, -0.7075, 0.0008376, 0.7067, -0.5769, 0.5776, 0.5775, -0.9046, -0.3004, -0.3024, -0.7072, 0.0008386, -0.7071, -0.5774, -0.5773, -0.5773, -0.7071, -0.7071, 1.09e-07, -0.7071, 0.7071, -1.091e-07, -0.9046, 0.3015, 0.3015, -0.5774, -0.5773, -0.5773, -0.7082, -0.706, -0.005529, -0.7055, 0.7087, 0.004013, -0.9046, 0.3015, 0.3015, -0.7071, -0.7071, 1.09e-07, -0.5774, -0.5773, 0.5773, -0.9046, 0.3015, -0.3015, -0.7071, 0.7071, -1.091e-07, -0.7082, -0.706, -0.005529, -0.5771, -0.5814, 0.5736, -0.9061, 0.3002, -0.298, -0.7055, 0.7087, 0.004013, 0.5774, 0.5773, -0.5773, 0.7071, 0.7071, -7.311e-08, 0.7071, -0.7071, 1.707e-07, 0.9046, -0.3015, 0.3015, 0.5774, 0.5773, -0.5774, 0.7072, 0.707, -6.543e-08, 0.707, -0.7072, 6.544e-08, 0.9045, -0.3015, 0.3015, 0.7071, 0.7071, -7.311e-08, 0.5769, 0.5776, 0.5775, 0.9046, -0.3004, -0.3024, 0.7071, -0.7071, 1.707e-07, 0.7072, 0.707, -6.543e-08, 0.5774, 0.5773, 0.5774, 0.9045, -0.3015, -0.3015, 0.707, -0.7072, 6.544e-08])] * 3)])

# ---- objects
ob_box001 = bpy.data.objects.new('Box001', me_mesh_002)

# ---- transforms, parenting, visibility, modifiers, constraints
ob_box001.location = (0.8162, -0.4611, 0.0)
ob_box001.scale = (0.0254, 0.0254, 0.0254)
ob_box001.color = (0.8, 0.8, 0.8, 1.0)

# ---- collection membership
col_collection.objects.link(ob_box001)

# ---- scene / render settings (as saved in the file)
scene.frame_start = 1; scene.frame_end = 250; scene.frame_set(1)
scene.render.engine = 'BLENDER_EEVEE_NEXT'
scene.render.fps = 30
scene.cycles.sampling_pattern = 'TABULATED_SOBOL'
scene.view_settings.view_transform = 'Filmic'
bpy.context.view_layer.update()

# ---- added for rendering (the .blend has no active camera and no usable light): camera, sun
cam_auto = bpy.data.cameras.new('AutoCamera')
cam_auto.lens = 50.0
cam_auto.sensor_width = 36.0
cam_auto.clip_end = 1000.0
ob_auto_camera = bpy.data.objects.new('AutoCamera', cam_auto)
scene.collection.objects.link(ob_auto_camera)
ob_auto_camera.location = (3.06086, -3.15391, 2.33306)
ob_auto_camera.rotation_euler = (1.09748, -7.21219e-08, 0.694738)
scene.camera = ob_auto_camera
light_auto_sun = bpy.data.lights.new('AutoSun', 'SUN')
light_auto_sun.energy = 3.0
light_auto_sun.angle = 0.0523599
ob_auto_sun = bpy.data.objects.new('AutoSun', light_auto_sun)
scene.collection.objects.link(ob_auto_sun)
ob_auto_sun.rotation_euler = (0.872665, 0.174533, 0.523599)
bpy.context.view_layer.update()
